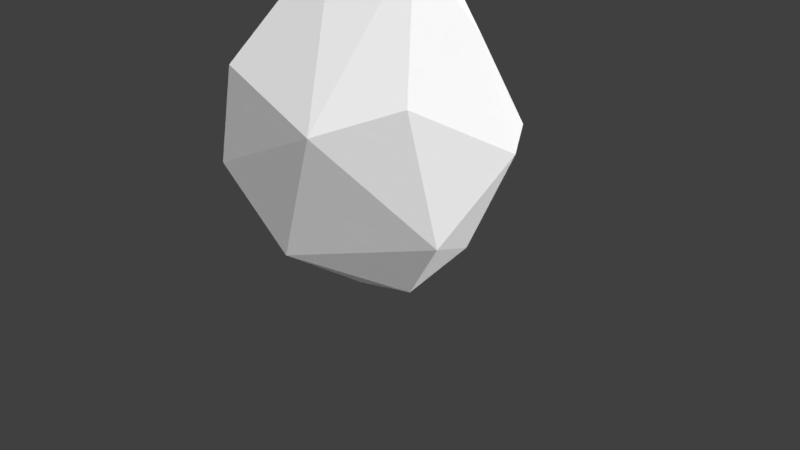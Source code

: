# Source: Low_Poly_Rock_Big_001.blend  (saved by Blender 2.77.0; exported with 4.5.12 LTS)
import bpy
from mathutils import Matrix  # noqa: F401  (used for matrix-valued properties, if any)

bpy.ops.wm.read_factory_settings(use_empty=True)
scene = bpy.context.scene
scene.name = 'Scene'

# ---- collections
col_collection_1 = bpy.data.collections.new('Collection 1'); scene.collection.children.link(col_collection_1)

# ---- materials (node trees are filled in below, after node groups)
mat_lowpolybigrock001mat = bpy.data.materials.new('LowPolyBigRock001Mat')
mat_lowpolybigrock001mat.alpha_threshold = 0.0
mat_lowpolybigrock001mat.roughness = 0.5

# ---- material node trees
mat_lowpolybigrock001mat.use_nodes = True; mat_lowpolybigrock001mat.node_tree.nodes.clear()
_N = mat_lowpolybigrock001mat.node_tree.nodes; _L = mat_lowpolybigrock001mat.node_tree.links
n0 = _N.new('ShaderNodeOutputMaterial'); n0.name = 'Material Output'; n0.location = (300, 300)
n1 = _N.new('ShaderNodeBsdfDiffuse'); n1.name = 'Diffuse BSDF'; n1.location = (10, 300)
_L.new(n1.outputs[0], n0.inputs[0])
n0.is_active_output = True

# ---- world
world_world = bpy.data.worlds.new('World'); scene.world = world_world
world_world.color = (0.05088, 0.05088, 0.05088)
world_world.use_sun_shadow = False
world_world.sun_shadow_jitter_overblur = 0.0
world_world.cycles.sampling_method = 'MANUAL'

# ---- cameras
cam_camera = bpy.data.cameras.new('Camera')
cam_camera.clip_end = 100.0
cam_camera.lens = 35.0
cam_camera.sensor_width = 32.0
cam_camera.sensor_height = 18.0
cam_camera.ortho_scale = 7.314
cam_camera.dof.focus_distance = 0.0

# ---- lights
light_lamp = bpy.data.lights.new('Lamp', 'SUN')
light_lamp.transmission_factor = 0.0
light_lamp.cutoff_distance = 30.0
light_lamp.angle = 2.507
light_lamp.energy = 4.3
light_lamp.shadow_buffer_clip_start = 1.001
light_lamp.shadow_soft_size = 3.046
light_lamp.shadow_cascade_max_distance = 1000.0

# ---- meshes
me_icosphere_002 = bpy.data.meshes.new('Icosphere.002')
me_icosphere_002.from_pydata([(0.9016, 0.05369, -3.31), (-0.4871, 0.762, -4.241), (0.2916, 0.3992, -4.41), (1.03, 0.4056, -2.693), (-0.06042, 1.521, -0.9484), (0.1579, -0.9958, -1.466), (-0.01377, -0.5492, -3.315), (0.7612, 0.6009, -3.76), (0.7984, -0.6019, -1.526), (0.163, 1.263, -4.139), (-1.229, 0.3941, -2.018), (0.7586, 1.258, -2.18), (-0.9065, 1.075, -1.987), (0.5108, -0.3005, 0.1576), (-0.6145, 0.8536, -0.1396), (-0.1023, 0.2737, 0.61), (0.3582, 0.7314, 0.3297), (-0.6225, -0.7686, -1.921), (-0.8431, -0.2641, -3.099), (-0.4636, 1.334, -3.799), (-0.06897, 1.521, -2.523), (0.05062, -0.2331, 0.4042), (1.191, 0.3023, -1.358), (0.9346, 0.7808, -0.7484), (0.8075, 0.03121, -0.002422), (-0.7684, -0.3884, -0.5391), (0.5079, 1.498, -1.178), (0.4501, 0.05273, 0.5725)], [], [(8, 13, 5), (0, 6, 2), (8, 6, 0), (7, 0, 2), (1, 10, 19), (4, 20, 12), (2, 9, 7), (1, 9, 2), (27, 24, 16), (23, 26, 16), (6, 8, 5), (12, 19, 10), (19, 20, 9), (1, 19, 9), (11, 9, 26), (5, 17, 6), (3, 9, 11), (18, 6, 17), (3, 22, 8), (9, 20, 26), (9, 3, 7), (20, 19, 12), (4, 26, 20), (16, 26, 4), (16, 14, 15), (24, 27, 13), (16, 24, 23), (27, 21, 13), (15, 27, 16), (15, 21, 27), (17, 10, 18), (1, 2, 6), (7, 3, 0), (18, 10, 1), (6, 18, 1), (25, 14, 10), (5, 13, 21), (11, 22, 3), (14, 12, 10), (21, 25, 5), (23, 22, 11), (5, 25, 17), (10, 17, 25), (14, 4, 12), (8, 0, 3), (4, 14, 16), (14, 25, 15), (22, 23, 24), (15, 25, 21), (8, 24, 13), (8, 22, 24), (11, 26, 23)])
me_icosphere_002.materials.append(mat_lowpolybigrock001mat)
me_icosphere_002.use_remesh_preserve_volume = False
me_icosphere_002.use_remesh_preserve_attributes = False
me_icosphere_002.use_mirror_vertex_groups = False
me_icosphere_002.update()

# ---- objects
ob_objects = bpy.data.objects.new('OBJECTS', None)
ob_low_poly_rock_big_001 = bpy.data.objects.new('Low_Poly_Rock_Big_001', me_icosphere_002)
ob_lamp = bpy.data.objects.new('Lamp', light_lamp)
ob_camera = bpy.data.objects.new('Camera', cam_camera)

# ---- transforms, parenting, visibility, modifiers, constraints
ob_objects.location = (0.0, 0.0, 0.0)
ob_objects.empty_image_offset = (0.0, 0.0)
ob_objects.show_name = True
ob_objects.show_in_front = True
ob_objects.lineart.crease_threshold = 0.0
ob_low_poly_rock_big_001.parent = ob_objects
ob_low_poly_rock_big_001.location = (0.0, 0.0, 0.0)
ob_low_poly_rock_big_001.rotation_euler = (2.789, 0.13, 2.038)
ob_low_poly_rock_big_001.scale = (1.436, 1.436, 0.899)
ob_low_poly_rock_big_001.lineart.crease_threshold = 0.0
ob_lamp.location = (-6.758, -17.24, 9.332)
ob_lamp.rotation_euler = (0.6503, 0.05522, 1.866)
ob_lamp.lock_rotations_4d = False
ob_lamp.empty_display_type = 'ARROWS'
ob_lamp.color = (0.0, 0.0, 0.0, 0.0)
ob_lamp.lineart.crease_threshold = 0.0
ob_camera.location = (7.481, -6.508, 5.344)
ob_camera.rotation_euler = (1.109, 0.01082, 0.8149)
ob_camera.lock_rotations_4d = False
ob_camera.empty_display_type = 'ARROWS'
ob_camera.color = (0.0, 0.0, 0.0, 0.0)
ob_camera.display_type = 'WIRE'
ob_camera.lineart.crease_threshold = 0.0

# ---- collection membership
col_collection_1.objects.link(ob_objects)
col_collection_1.objects.link(ob_low_poly_rock_big_001)
col_collection_1.objects.link(ob_lamp)
col_collection_1.objects.link(ob_camera)

# ---- scene / render settings (as saved in the file)
scene.camera = ob_camera
scene.frame_start = 1; scene.frame_end = 250; scene.frame_set(1)
scene.render.engine = 'CYCLES'
scene.render.resolution_percentage = 50
scene.render.dither_intensity = 0.0
scene.cycles.use_denoising = False
scene.cycles.samples = 128
scene.cycles.sampling_pattern = 'TABULATED_SOBOL'
scene.cycles.light_sampling_threshold = 0.0
scene.cycles.use_adaptive_sampling = False
scene.cycles.use_light_tree = False
scene.cycles.blur_glossy = 0.0
scene.cycles.sample_clamp_indirect = 0.0
scene.view_settings.view_transform = 'Standard'
bpy.context.view_layer.update()
